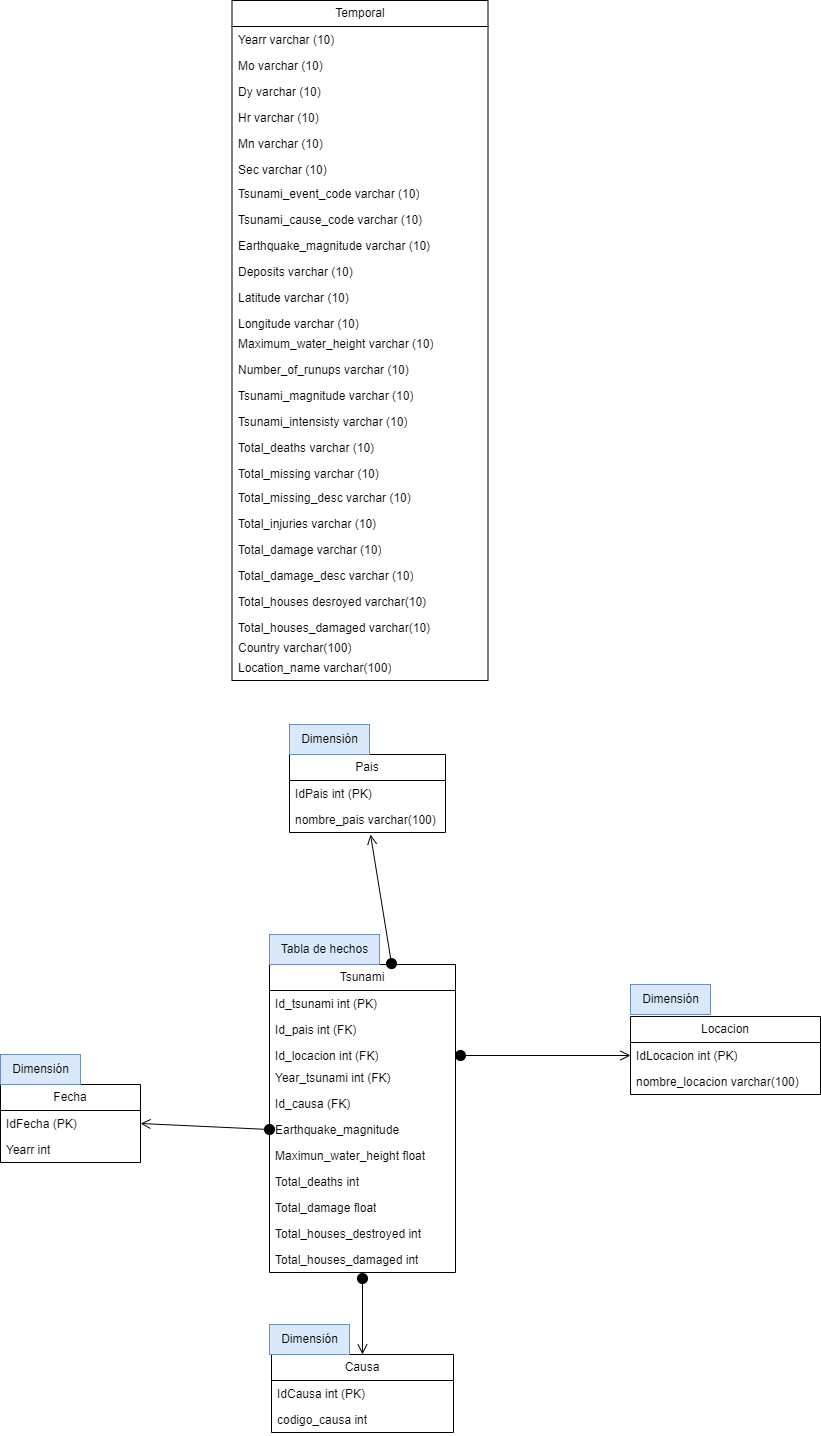

The diagram above was exported from draw.io. Its source (the exported page's mxGraphModel, read from the mxfile embedded in the PNG):
<mxGraphModel dx="1120" dy="1645" grid="1" gridSize="10" guides="1" tooltips="1" connect="1" arrows="1" fold="1" page="1" pageScale="1" pageWidth="827" pageHeight="1169" math="0" shadow="0">
  <root>
    <mxCell id="0" />
    <mxCell id="1" parent="0" />
    <mxCell id="AfZ2VSGV_Zi3rn9QUF7c-1" value="Tsunami" style="swimlane;fontStyle=0;childLayout=stackLayout;horizontal=1;startSize=26;fillColor=none;horizontalStack=0;resizeParent=1;resizeParentMax=0;resizeLast=0;collapsible=1;marginBottom=0;whiteSpace=wrap;html=1;" parent="1" vertex="1">
      <mxGeometry x="269" y="60" width="186" height="308" as="geometry" />
    </mxCell>
    <mxCell id="AfZ2VSGV_Zi3rn9QUF7c-2" value="Id_tsunami int (PK)" style="text;strokeColor=none;fillColor=none;align=left;verticalAlign=top;spacingLeft=4;spacingRight=4;overflow=hidden;rotatable=0;points=[[0,0.5],[1,0.5]];portConstraint=eastwest;whiteSpace=wrap;html=1;" parent="AfZ2VSGV_Zi3rn9QUF7c-1" vertex="1">
      <mxGeometry y="26" width="186" height="26" as="geometry" />
    </mxCell>
    <mxCell id="AfZ2VSGV_Zi3rn9QUF7c-3" value="Id_pais int (FK)" style="text;strokeColor=none;fillColor=none;align=left;verticalAlign=top;spacingLeft=4;spacingRight=4;overflow=hidden;rotatable=0;points=[[0,0.5],[1,0.5]];portConstraint=eastwest;whiteSpace=wrap;html=1;" parent="AfZ2VSGV_Zi3rn9QUF7c-1" vertex="1">
      <mxGeometry y="52" width="186" height="26" as="geometry" />
    </mxCell>
    <mxCell id="AfZ2VSGV_Zi3rn9QUF7c-4" value="Id_locacion int (FK)" style="text;strokeColor=none;fillColor=none;align=left;verticalAlign=top;spacingLeft=4;spacingRight=4;overflow=hidden;rotatable=0;points=[[0,0.5],[1,0.5]];portConstraint=eastwest;whiteSpace=wrap;html=1;" parent="AfZ2VSGV_Zi3rn9QUF7c-1" vertex="1">
      <mxGeometry y="78" width="186" height="22" as="geometry" />
    </mxCell>
    <mxCell id="AfZ2VSGV_Zi3rn9QUF7c-8" value="Year_tsunami int (FK)" style="text;strokeColor=none;fillColor=none;align=left;verticalAlign=top;spacingLeft=4;spacingRight=4;overflow=hidden;rotatable=0;points=[[0,0.5],[1,0.5]];portConstraint=eastwest;whiteSpace=wrap;html=1;" parent="AfZ2VSGV_Zi3rn9QUF7c-1" vertex="1">
      <mxGeometry y="100" width="186" height="26" as="geometry" />
    </mxCell>
    <mxCell id="dqM-U-JsAWYnsaGeQASm-11" value="Id_causa (FK)" style="text;strokeColor=none;fillColor=none;align=left;verticalAlign=top;spacingLeft=4;spacingRight=4;overflow=hidden;rotatable=0;points=[[0,0.5],[1,0.5]];portConstraint=eastwest;whiteSpace=wrap;html=1;" parent="AfZ2VSGV_Zi3rn9QUF7c-1" vertex="1">
      <mxGeometry y="126" width="186" height="26" as="geometry" />
    </mxCell>
    <mxCell id="dqM-U-JsAWYnsaGeQASm-6" value="Earthquake_magnitude" style="text;strokeColor=none;fillColor=none;align=left;verticalAlign=top;spacingLeft=4;spacingRight=4;overflow=hidden;rotatable=0;points=[[0,0.5],[1,0.5]];portConstraint=eastwest;whiteSpace=wrap;html=1;" parent="AfZ2VSGV_Zi3rn9QUF7c-1" vertex="1">
      <mxGeometry y="152" width="186" height="26" as="geometry" />
    </mxCell>
    <mxCell id="AfZ2VSGV_Zi3rn9QUF7c-9" value="Maximun_water_height float" style="text;strokeColor=none;fillColor=none;align=left;verticalAlign=top;spacingLeft=4;spacingRight=4;overflow=hidden;rotatable=0;points=[[0,0.5],[1,0.5]];portConstraint=eastwest;whiteSpace=wrap;html=1;" parent="AfZ2VSGV_Zi3rn9QUF7c-1" vertex="1">
      <mxGeometry y="178" width="186" height="26" as="geometry" />
    </mxCell>
    <mxCell id="AfZ2VSGV_Zi3rn9QUF7c-10" value="Total_deaths int" style="text;strokeColor=none;fillColor=none;align=left;verticalAlign=top;spacingLeft=4;spacingRight=4;overflow=hidden;rotatable=0;points=[[0,0.5],[1,0.5]];portConstraint=eastwest;whiteSpace=wrap;html=1;" parent="AfZ2VSGV_Zi3rn9QUF7c-1" vertex="1">
      <mxGeometry y="204" width="186" height="26" as="geometry" />
    </mxCell>
    <mxCell id="AfZ2VSGV_Zi3rn9QUF7c-11" value="Total_damage float" style="text;strokeColor=none;fillColor=none;align=left;verticalAlign=top;spacingLeft=4;spacingRight=4;overflow=hidden;rotatable=0;points=[[0,0.5],[1,0.5]];portConstraint=eastwest;whiteSpace=wrap;html=1;" parent="AfZ2VSGV_Zi3rn9QUF7c-1" vertex="1">
      <mxGeometry y="230" width="186" height="26" as="geometry" />
    </mxCell>
    <mxCell id="AfZ2VSGV_Zi3rn9QUF7c-12" value="Total_houses_destroyed int" style="text;strokeColor=none;fillColor=none;align=left;verticalAlign=top;spacingLeft=4;spacingRight=4;overflow=hidden;rotatable=0;points=[[0,0.5],[1,0.5]];portConstraint=eastwest;whiteSpace=wrap;html=1;" parent="AfZ2VSGV_Zi3rn9QUF7c-1" vertex="1">
      <mxGeometry y="256" width="186" height="26" as="geometry" />
    </mxCell>
    <mxCell id="AfZ2VSGV_Zi3rn9QUF7c-13" value="Total_houses_damaged int" style="text;strokeColor=none;fillColor=none;align=left;verticalAlign=top;spacingLeft=4;spacingRight=4;overflow=hidden;rotatable=0;points=[[0,0.5],[1,0.5]];portConstraint=eastwest;whiteSpace=wrap;html=1;" parent="AfZ2VSGV_Zi3rn9QUF7c-1" vertex="1">
      <mxGeometry y="282" width="186" height="26" as="geometry" />
    </mxCell>
    <mxCell id="AfZ2VSGV_Zi3rn9QUF7c-14" value="Pais" style="swimlane;fontStyle=0;childLayout=stackLayout;horizontal=1;startSize=26;fillColor=none;horizontalStack=0;resizeParent=1;resizeParentMax=0;resizeLast=0;collapsible=1;marginBottom=0;whiteSpace=wrap;html=1;" parent="1" vertex="1">
      <mxGeometry x="289" y="-150" width="156" height="78" as="geometry" />
    </mxCell>
    <mxCell id="AfZ2VSGV_Zi3rn9QUF7c-15" value="IdPais int (PK)" style="text;strokeColor=none;fillColor=none;align=left;verticalAlign=top;spacingLeft=4;spacingRight=4;overflow=hidden;rotatable=0;points=[[0,0.5],[1,0.5]];portConstraint=eastwest;whiteSpace=wrap;html=1;" parent="AfZ2VSGV_Zi3rn9QUF7c-14" vertex="1">
      <mxGeometry y="26" width="156" height="26" as="geometry" />
    </mxCell>
    <mxCell id="AfZ2VSGV_Zi3rn9QUF7c-16" value="nombre_pais varchar(100)" style="text;strokeColor=none;fillColor=none;align=left;verticalAlign=top;spacingLeft=4;spacingRight=4;overflow=hidden;rotatable=0;points=[[0,0.5],[1,0.5]];portConstraint=eastwest;whiteSpace=wrap;html=1;" parent="AfZ2VSGV_Zi3rn9QUF7c-14" vertex="1">
      <mxGeometry y="52" width="156" height="26" as="geometry" />
    </mxCell>
    <mxCell id="AfZ2VSGV_Zi3rn9QUF7c-18" value="Fecha" style="swimlane;fontStyle=0;childLayout=stackLayout;horizontal=1;startSize=26;fillColor=none;horizontalStack=0;resizeParent=1;resizeParentMax=0;resizeLast=0;collapsible=1;marginBottom=0;whiteSpace=wrap;html=1;" parent="1" vertex="1">
      <mxGeometry y="180" width="140" height="78" as="geometry" />
    </mxCell>
    <mxCell id="AfZ2VSGV_Zi3rn9QUF7c-19" value="IdFecha (PK)" style="text;strokeColor=none;fillColor=none;align=left;verticalAlign=top;spacingLeft=4;spacingRight=4;overflow=hidden;rotatable=0;points=[[0,0.5],[1,0.5]];portConstraint=eastwest;whiteSpace=wrap;html=1;" parent="AfZ2VSGV_Zi3rn9QUF7c-18" vertex="1">
      <mxGeometry y="26" width="140" height="26" as="geometry" />
    </mxCell>
    <mxCell id="AfZ2VSGV_Zi3rn9QUF7c-20" value="Yearr int" style="text;strokeColor=none;fillColor=none;align=left;verticalAlign=top;spacingLeft=4;spacingRight=4;overflow=hidden;rotatable=0;points=[[0,0.5],[1,0.5]];portConstraint=eastwest;whiteSpace=wrap;html=1;" parent="AfZ2VSGV_Zi3rn9QUF7c-18" vertex="1">
      <mxGeometry y="52" width="140" height="26" as="geometry" />
    </mxCell>
    <mxCell id="AfZ2VSGV_Zi3rn9QUF7c-22" value="Locacion" style="swimlane;fontStyle=0;childLayout=stackLayout;horizontal=1;startSize=26;fillColor=none;horizontalStack=0;resizeParent=1;resizeParentMax=0;resizeLast=0;collapsible=1;marginBottom=0;whiteSpace=wrap;html=1;" parent="1" vertex="1">
      <mxGeometry x="630" y="112" width="190" height="78" as="geometry" />
    </mxCell>
    <mxCell id="AfZ2VSGV_Zi3rn9QUF7c-23" value="IdLocacion int (PK)" style="text;strokeColor=none;fillColor=none;align=left;verticalAlign=top;spacingLeft=4;spacingRight=4;overflow=hidden;rotatable=0;points=[[0,0.5],[1,0.5]];portConstraint=eastwest;whiteSpace=wrap;html=1;" parent="AfZ2VSGV_Zi3rn9QUF7c-22" vertex="1">
      <mxGeometry y="26" width="190" height="26" as="geometry" />
    </mxCell>
    <mxCell id="AfZ2VSGV_Zi3rn9QUF7c-24" value="nombre_locacion varchar(100)" style="text;strokeColor=none;fillColor=none;align=left;verticalAlign=top;spacingLeft=4;spacingRight=4;overflow=hidden;rotatable=0;points=[[0,0.5],[1,0.5]];portConstraint=eastwest;whiteSpace=wrap;html=1;" parent="AfZ2VSGV_Zi3rn9QUF7c-22" vertex="1">
      <mxGeometry y="52" width="190" height="26" as="geometry" />
    </mxCell>
    <mxCell id="AfZ2VSGV_Zi3rn9QUF7c-27" value="Tabla de hechos" style="text;html=1;align=center;verticalAlign=middle;resizable=0;points=[];autosize=1;strokeColor=#6c8ebf;fillColor=#dae8fc;" parent="1" vertex="1">
      <mxGeometry x="269" y="30" width="110" height="30" as="geometry" />
    </mxCell>
    <mxCell id="AfZ2VSGV_Zi3rn9QUF7c-29" value="" style="endArrow=open;startArrow=oval;endFill=0;startFill=1;endSize=8;startSize=10;html=1;rounded=0;entryX=0;entryY=0.5;entryDx=0;entryDy=0;" parent="1" target="AfZ2VSGV_Zi3rn9QUF7c-23" edge="1">
      <mxGeometry width="160" relative="1" as="geometry">
        <mxPoint x="460" y="151" as="sourcePoint" />
        <mxPoint x="460" y="150" as="targetPoint" />
      </mxGeometry>
    </mxCell>
    <mxCell id="AfZ2VSGV_Zi3rn9QUF7c-30" value="" style="endArrow=open;startArrow=oval;endFill=0;startFill=1;endSize=8;startSize=10;html=1;rounded=0;entryX=1;entryY=0.5;entryDx=0;entryDy=0;exitX=0;exitY=0.5;exitDx=0;exitDy=0;" parent="1" source="dqM-U-JsAWYnsaGeQASm-6" target="AfZ2VSGV_Zi3rn9QUF7c-19" edge="1">
      <mxGeometry width="160" relative="1" as="geometry">
        <mxPoint x="210" y="220" as="sourcePoint" />
        <mxPoint x="460" y="50" as="targetPoint" />
      </mxGeometry>
    </mxCell>
    <mxCell id="AfZ2VSGV_Zi3rn9QUF7c-31" value="" style="endArrow=open;startArrow=oval;endFill=0;startFill=1;endSize=8;startSize=10;html=1;rounded=0;exitX=0.656;exitY=-0.003;exitDx=0;exitDy=0;exitPerimeter=0;" parent="1" source="AfZ2VSGV_Zi3rn9QUF7c-1" edge="1">
      <mxGeometry width="160" relative="1" as="geometry">
        <mxPoint x="340" y="-20" as="sourcePoint" />
        <mxPoint x="370" y="-70" as="targetPoint" />
      </mxGeometry>
    </mxCell>
    <mxCell id="dqM-U-JsAWYnsaGeQASm-1" value="Causa" style="swimlane;fontStyle=0;childLayout=stackLayout;horizontal=1;startSize=26;fillColor=none;horizontalStack=0;resizeParent=1;resizeParentMax=0;resizeLast=0;collapsible=1;marginBottom=0;whiteSpace=wrap;html=1;" parent="1" vertex="1">
      <mxGeometry x="271" y="450" width="182" height="78" as="geometry" />
    </mxCell>
    <mxCell id="dqM-U-JsAWYnsaGeQASm-2" value="IdCausa int (PK)" style="text;strokeColor=none;fillColor=none;align=left;verticalAlign=top;spacingLeft=4;spacingRight=4;overflow=hidden;rotatable=0;points=[[0,0.5],[1,0.5]];portConstraint=eastwest;whiteSpace=wrap;html=1;" parent="dqM-U-JsAWYnsaGeQASm-1" vertex="1">
      <mxGeometry y="26" width="182" height="26" as="geometry" />
    </mxCell>
    <mxCell id="dqM-U-JsAWYnsaGeQASm-3" value="codigo_causa int" style="text;strokeColor=none;fillColor=none;align=left;verticalAlign=top;spacingLeft=4;spacingRight=4;overflow=hidden;rotatable=0;points=[[0,0.5],[1,0.5]];portConstraint=eastwest;whiteSpace=wrap;html=1;" parent="dqM-U-JsAWYnsaGeQASm-1" vertex="1">
      <mxGeometry y="52" width="182" height="26" as="geometry" />
    </mxCell>
    <mxCell id="dqM-U-JsAWYnsaGeQASm-5" value="" style="endArrow=open;startArrow=oval;endFill=0;startFill=1;endSize=8;startSize=10;html=1;rounded=0;entryX=0.5;entryY=0;entryDx=0;entryDy=0;exitX=0.5;exitY=1.231;exitDx=0;exitDy=0;exitPerimeter=0;" parent="1" source="AfZ2VSGV_Zi3rn9QUF7c-13" target="dqM-U-JsAWYnsaGeQASm-1" edge="1">
      <mxGeometry width="160" relative="1" as="geometry">
        <mxPoint x="370" y="350" as="sourcePoint" />
        <mxPoint x="140" y="227" as="targetPoint" />
      </mxGeometry>
    </mxCell>
    <mxCell id="dqM-U-JsAWYnsaGeQASm-7" value="Dimensión" style="text;html=1;align=center;verticalAlign=middle;resizable=0;points=[];autosize=1;strokeColor=#6c8ebf;fillColor=#dae8fc;" parent="1" vertex="1">
      <mxGeometry x="289" y="-180" width="80" height="30" as="geometry" />
    </mxCell>
    <mxCell id="dqM-U-JsAWYnsaGeQASm-8" value="Dimensión" style="text;html=1;align=center;verticalAlign=middle;resizable=0;points=[];autosize=1;strokeColor=#6c8ebf;fillColor=#dae8fc;" parent="1" vertex="1">
      <mxGeometry x="630" y="80" width="80" height="30" as="geometry" />
    </mxCell>
    <mxCell id="dqM-U-JsAWYnsaGeQASm-9" value="Dimensión" style="text;html=1;align=center;verticalAlign=middle;resizable=0;points=[];autosize=1;strokeColor=#6c8ebf;fillColor=#dae8fc;" parent="1" vertex="1">
      <mxGeometry y="150" width="80" height="30" as="geometry" />
    </mxCell>
    <mxCell id="dqM-U-JsAWYnsaGeQASm-10" value="Dimensión" style="text;html=1;align=center;verticalAlign=middle;resizable=0;points=[];autosize=1;strokeColor=#6c8ebf;fillColor=#dae8fc;" parent="1" vertex="1">
      <mxGeometry x="269" y="420" width="80" height="30" as="geometry" />
    </mxCell>
    <mxCell id="F4rVi03K6B_aDIag1tfl-1" value="Temporal" style="swimlane;fontStyle=0;childLayout=stackLayout;horizontal=1;startSize=26;fillColor=none;horizontalStack=0;resizeParent=1;resizeParentMax=0;resizeLast=0;collapsible=1;marginBottom=0;whiteSpace=wrap;html=1;" vertex="1" parent="1">
      <mxGeometry x="231.5" y="-904" width="256" height="680" as="geometry" />
    </mxCell>
    <mxCell id="F4rVi03K6B_aDIag1tfl-2" value="Yearr varchar (10)" style="text;strokeColor=none;fillColor=none;align=left;verticalAlign=top;spacingLeft=4;spacingRight=4;overflow=hidden;rotatable=0;points=[[0,0.5],[1,0.5]];portConstraint=eastwest;whiteSpace=wrap;html=1;" vertex="1" parent="F4rVi03K6B_aDIag1tfl-1">
      <mxGeometry y="26" width="256" height="26" as="geometry" />
    </mxCell>
    <mxCell id="F4rVi03K6B_aDIag1tfl-3" value="Mo varchar (10)" style="text;strokeColor=none;fillColor=none;align=left;verticalAlign=top;spacingLeft=4;spacingRight=4;overflow=hidden;rotatable=0;points=[[0,0.5],[1,0.5]];portConstraint=eastwest;whiteSpace=wrap;html=1;" vertex="1" parent="F4rVi03K6B_aDIag1tfl-1">
      <mxGeometry y="52" width="256" height="26" as="geometry" />
    </mxCell>
    <mxCell id="F4rVi03K6B_aDIag1tfl-4" value="Dy varchar (10)" style="text;strokeColor=none;fillColor=none;align=left;verticalAlign=top;spacingLeft=4;spacingRight=4;overflow=hidden;rotatable=0;points=[[0,0.5],[1,0.5]];portConstraint=eastwest;whiteSpace=wrap;html=1;" vertex="1" parent="F4rVi03K6B_aDIag1tfl-1">
      <mxGeometry y="78" width="256" height="602" as="geometry" />
    </mxCell>
    <mxCell id="F4rVi03K6B_aDIag1tfl-5" value="Hr varchar (10)" style="text;strokeColor=none;fillColor=none;align=left;verticalAlign=top;spacingLeft=4;spacingRight=4;overflow=hidden;rotatable=0;points=[[0,0.5],[1,0.5]];portConstraint=eastwest;whiteSpace=wrap;html=1;" vertex="1" parent="1">
      <mxGeometry x="231.5" y="-800" width="256" height="26" as="geometry" />
    </mxCell>
    <mxCell id="F4rVi03K6B_aDIag1tfl-6" value="Mn varchar (10)" style="text;strokeColor=none;fillColor=none;align=left;verticalAlign=top;spacingLeft=4;spacingRight=4;overflow=hidden;rotatable=0;points=[[0,0.5],[1,0.5]];portConstraint=eastwest;whiteSpace=wrap;html=1;" vertex="1" parent="1">
      <mxGeometry x="231.5" y="-774" width="256" height="26" as="geometry" />
    </mxCell>
    <mxCell id="F4rVi03K6B_aDIag1tfl-7" value="Sec varchar (10)" style="text;strokeColor=none;fillColor=none;align=left;verticalAlign=top;spacingLeft=4;spacingRight=4;overflow=hidden;rotatable=0;points=[[0,0.5],[1,0.5]];portConstraint=eastwest;whiteSpace=wrap;html=1;" vertex="1" parent="1">
      <mxGeometry x="231.5" y="-748" width="256" height="26" as="geometry" />
    </mxCell>
    <mxCell id="F4rVi03K6B_aDIag1tfl-8" value="Tsunami_event_code varchar (10)" style="text;strokeColor=none;fillColor=none;align=left;verticalAlign=top;spacingLeft=4;spacingRight=4;overflow=hidden;rotatable=0;points=[[0,0.5],[1,0.5]];portConstraint=eastwest;whiteSpace=wrap;html=1;" vertex="1" parent="1">
      <mxGeometry x="231.5" y="-724" width="256" height="26" as="geometry" />
    </mxCell>
    <mxCell id="F4rVi03K6B_aDIag1tfl-9" value="Tsunami_cause_code varchar (10)" style="text;strokeColor=none;fillColor=none;align=left;verticalAlign=top;spacingLeft=4;spacingRight=4;overflow=hidden;rotatable=0;points=[[0,0.5],[1,0.5]];portConstraint=eastwest;whiteSpace=wrap;html=1;" vertex="1" parent="1">
      <mxGeometry x="231.5" y="-698" width="256" height="26" as="geometry" />
    </mxCell>
    <mxCell id="F4rVi03K6B_aDIag1tfl-10" value="Earthquake_magnitude varchar (10)" style="text;strokeColor=none;fillColor=none;align=left;verticalAlign=top;spacingLeft=4;spacingRight=4;overflow=hidden;rotatable=0;points=[[0,0.5],[1,0.5]];portConstraint=eastwest;whiteSpace=wrap;html=1;" vertex="1" parent="1">
      <mxGeometry x="231.5" y="-672" width="256" height="26" as="geometry" />
    </mxCell>
    <mxCell id="F4rVi03K6B_aDIag1tfl-11" value="Deposits varchar (10)" style="text;strokeColor=none;fillColor=none;align=left;verticalAlign=top;spacingLeft=4;spacingRight=4;overflow=hidden;rotatable=0;points=[[0,0.5],[1,0.5]];portConstraint=eastwest;whiteSpace=wrap;html=1;" vertex="1" parent="1">
      <mxGeometry x="231.5" y="-646" width="256" height="26" as="geometry" />
    </mxCell>
    <mxCell id="F4rVi03K6B_aDIag1tfl-12" value="Latitude varchar (10)" style="text;strokeColor=none;fillColor=none;align=left;verticalAlign=top;spacingLeft=4;spacingRight=4;overflow=hidden;rotatable=0;points=[[0,0.5],[1,0.5]];portConstraint=eastwest;whiteSpace=wrap;html=1;" vertex="1" parent="1">
      <mxGeometry x="231.5" y="-620" width="256" height="26" as="geometry" />
    </mxCell>
    <mxCell id="F4rVi03K6B_aDIag1tfl-13" value="Longitude varchar (10)" style="text;strokeColor=none;fillColor=none;align=left;verticalAlign=top;spacingLeft=4;spacingRight=4;overflow=hidden;rotatable=0;points=[[0,0.5],[1,0.5]];portConstraint=eastwest;whiteSpace=wrap;html=1;" vertex="1" parent="1">
      <mxGeometry x="231.5" y="-594" width="256" height="26" as="geometry" />
    </mxCell>
    <mxCell id="F4rVi03K6B_aDIag1tfl-24" value="Maximum_water_height varchar (10)" style="text;strokeColor=none;fillColor=none;align=left;verticalAlign=top;spacingLeft=4;spacingRight=4;overflow=hidden;rotatable=0;points=[[0,0.5],[1,0.5]];portConstraint=eastwest;whiteSpace=wrap;html=1;" vertex="1" parent="1">
      <mxGeometry x="231.5" y="-574" width="256" height="26" as="geometry" />
    </mxCell>
    <mxCell id="F4rVi03K6B_aDIag1tfl-25" value="Number_of_runups varchar (10)" style="text;strokeColor=none;fillColor=none;align=left;verticalAlign=top;spacingLeft=4;spacingRight=4;overflow=hidden;rotatable=0;points=[[0,0.5],[1,0.5]];portConstraint=eastwest;whiteSpace=wrap;html=1;" vertex="1" parent="1">
      <mxGeometry x="231.5" y="-548" width="256" height="26" as="geometry" />
    </mxCell>
    <mxCell id="F4rVi03K6B_aDIag1tfl-26" value="Tsunami_magnitude varchar (10)" style="text;strokeColor=none;fillColor=none;align=left;verticalAlign=top;spacingLeft=4;spacingRight=4;overflow=hidden;rotatable=0;points=[[0,0.5],[1,0.5]];portConstraint=eastwest;whiteSpace=wrap;html=1;" vertex="1" parent="1">
      <mxGeometry x="231.5" y="-522" width="256" height="26" as="geometry" />
    </mxCell>
    <mxCell id="F4rVi03K6B_aDIag1tfl-27" value="Tsunami_intensisty varchar (10)" style="text;strokeColor=none;fillColor=none;align=left;verticalAlign=top;spacingLeft=4;spacingRight=4;overflow=hidden;rotatable=0;points=[[0,0.5],[1,0.5]];portConstraint=eastwest;whiteSpace=wrap;html=1;" vertex="1" parent="1">
      <mxGeometry x="231.5" y="-496" width="256" height="26" as="geometry" />
    </mxCell>
    <mxCell id="F4rVi03K6B_aDIag1tfl-28" value="Total_deaths varchar (10)" style="text;strokeColor=none;fillColor=none;align=left;verticalAlign=top;spacingLeft=4;spacingRight=4;overflow=hidden;rotatable=0;points=[[0,0.5],[1,0.5]];portConstraint=eastwest;whiteSpace=wrap;html=1;" vertex="1" parent="1">
      <mxGeometry x="231.5" y="-470" width="256" height="26" as="geometry" />
    </mxCell>
    <mxCell id="F4rVi03K6B_aDIag1tfl-29" value="Total_missing varchar (10)" style="text;strokeColor=none;fillColor=none;align=left;verticalAlign=top;spacingLeft=4;spacingRight=4;overflow=hidden;rotatable=0;points=[[0,0.5],[1,0.5]];portConstraint=eastwest;whiteSpace=wrap;html=1;" vertex="1" parent="1">
      <mxGeometry x="231.5" y="-444" width="256" height="26" as="geometry" />
    </mxCell>
    <mxCell id="F4rVi03K6B_aDIag1tfl-30" value="Total_missing_desc varchar (10)" style="text;strokeColor=none;fillColor=none;align=left;verticalAlign=top;spacingLeft=4;spacingRight=4;overflow=hidden;rotatable=0;points=[[0,0.5],[1,0.5]];portConstraint=eastwest;whiteSpace=wrap;html=1;" vertex="1" parent="1">
      <mxGeometry x="231.5" y="-420" width="256" height="26" as="geometry" />
    </mxCell>
    <mxCell id="F4rVi03K6B_aDIag1tfl-31" value="Total_injuries varchar (10)" style="text;strokeColor=none;fillColor=none;align=left;verticalAlign=top;spacingLeft=4;spacingRight=4;overflow=hidden;rotatable=0;points=[[0,0.5],[1,0.5]];portConstraint=eastwest;whiteSpace=wrap;html=1;" vertex="1" parent="1">
      <mxGeometry x="231.5" y="-394" width="256" height="26" as="geometry" />
    </mxCell>
    <mxCell id="F4rVi03K6B_aDIag1tfl-32" value="Total_damage varchar (10)" style="text;strokeColor=none;fillColor=none;align=left;verticalAlign=top;spacingLeft=4;spacingRight=4;overflow=hidden;rotatable=0;points=[[0,0.5],[1,0.5]];portConstraint=eastwest;whiteSpace=wrap;html=1;" vertex="1" parent="1">
      <mxGeometry x="231.5" y="-368" width="256" height="26" as="geometry" />
    </mxCell>
    <mxCell id="F4rVi03K6B_aDIag1tfl-33" value="Total_damage_desc varchar (10)" style="text;strokeColor=none;fillColor=none;align=left;verticalAlign=top;spacingLeft=4;spacingRight=4;overflow=hidden;rotatable=0;points=[[0,0.5],[1,0.5]];portConstraint=eastwest;whiteSpace=wrap;html=1;" vertex="1" parent="1">
      <mxGeometry x="231.5" y="-342" width="256" height="26" as="geometry" />
    </mxCell>
    <mxCell id="F4rVi03K6B_aDIag1tfl-34" value="Total_houses desroyed varchar(10)" style="text;strokeColor=none;fillColor=none;align=left;verticalAlign=top;spacingLeft=4;spacingRight=4;overflow=hidden;rotatable=0;points=[[0,0.5],[1,0.5]];portConstraint=eastwest;whiteSpace=wrap;html=1;" vertex="1" parent="1">
      <mxGeometry x="231.5" y="-316" width="256" height="26" as="geometry" />
    </mxCell>
    <mxCell id="F4rVi03K6B_aDIag1tfl-35" value="Total_houses_damaged varchar(10)" style="text;strokeColor=none;fillColor=none;align=left;verticalAlign=top;spacingLeft=4;spacingRight=4;overflow=hidden;rotatable=0;points=[[0,0.5],[1,0.5]];portConstraint=eastwest;whiteSpace=wrap;html=1;" vertex="1" parent="1">
      <mxGeometry x="231.5" y="-290" width="256" height="26" as="geometry" />
    </mxCell>
    <mxCell id="F4rVi03K6B_aDIag1tfl-36" value="Country varchar(100)" style="text;strokeColor=none;fillColor=none;align=left;verticalAlign=top;spacingLeft=4;spacingRight=4;overflow=hidden;rotatable=0;points=[[0,0.5],[1,0.5]];portConstraint=eastwest;whiteSpace=wrap;html=1;" vertex="1" parent="1">
      <mxGeometry x="231.5" y="-270" width="256" height="26" as="geometry" />
    </mxCell>
    <mxCell id="F4rVi03K6B_aDIag1tfl-37" value="Location_name varchar(100)" style="text;strokeColor=none;fillColor=none;align=left;verticalAlign=top;spacingLeft=4;spacingRight=4;overflow=hidden;rotatable=0;points=[[0,0.5],[1,0.5]];portConstraint=eastwest;whiteSpace=wrap;html=1;" vertex="1" parent="1">
      <mxGeometry x="231.5" y="-250" width="256" height="26" as="geometry" />
    </mxCell>
  </root>
</mxGraphModel>